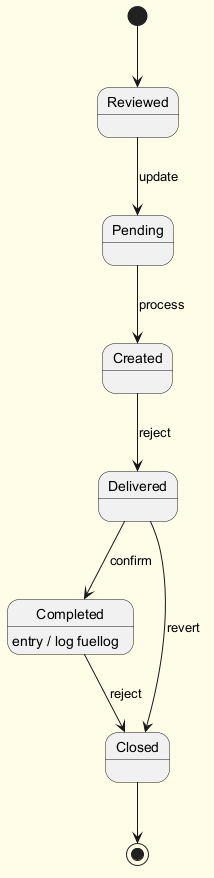

The diagram above was rendered by PlantUML. Its source (embedded in the PNG):
@startuml
skinparam backgroundColor #FFFDE7
skinparam classBackgroundColor #FFF9C4
skinparam classBorderColor #F57F17
[*] --> Reviewed
Reviewed --> Pending : update
Pending --> Created : process
Created --> Delivered : reject
Delivered --> Completed : confirm
Completed --> Closed : reject
Completed : entry / log fuellog
Delivered --> Closed : revert
Closed --> [*]
@enduml